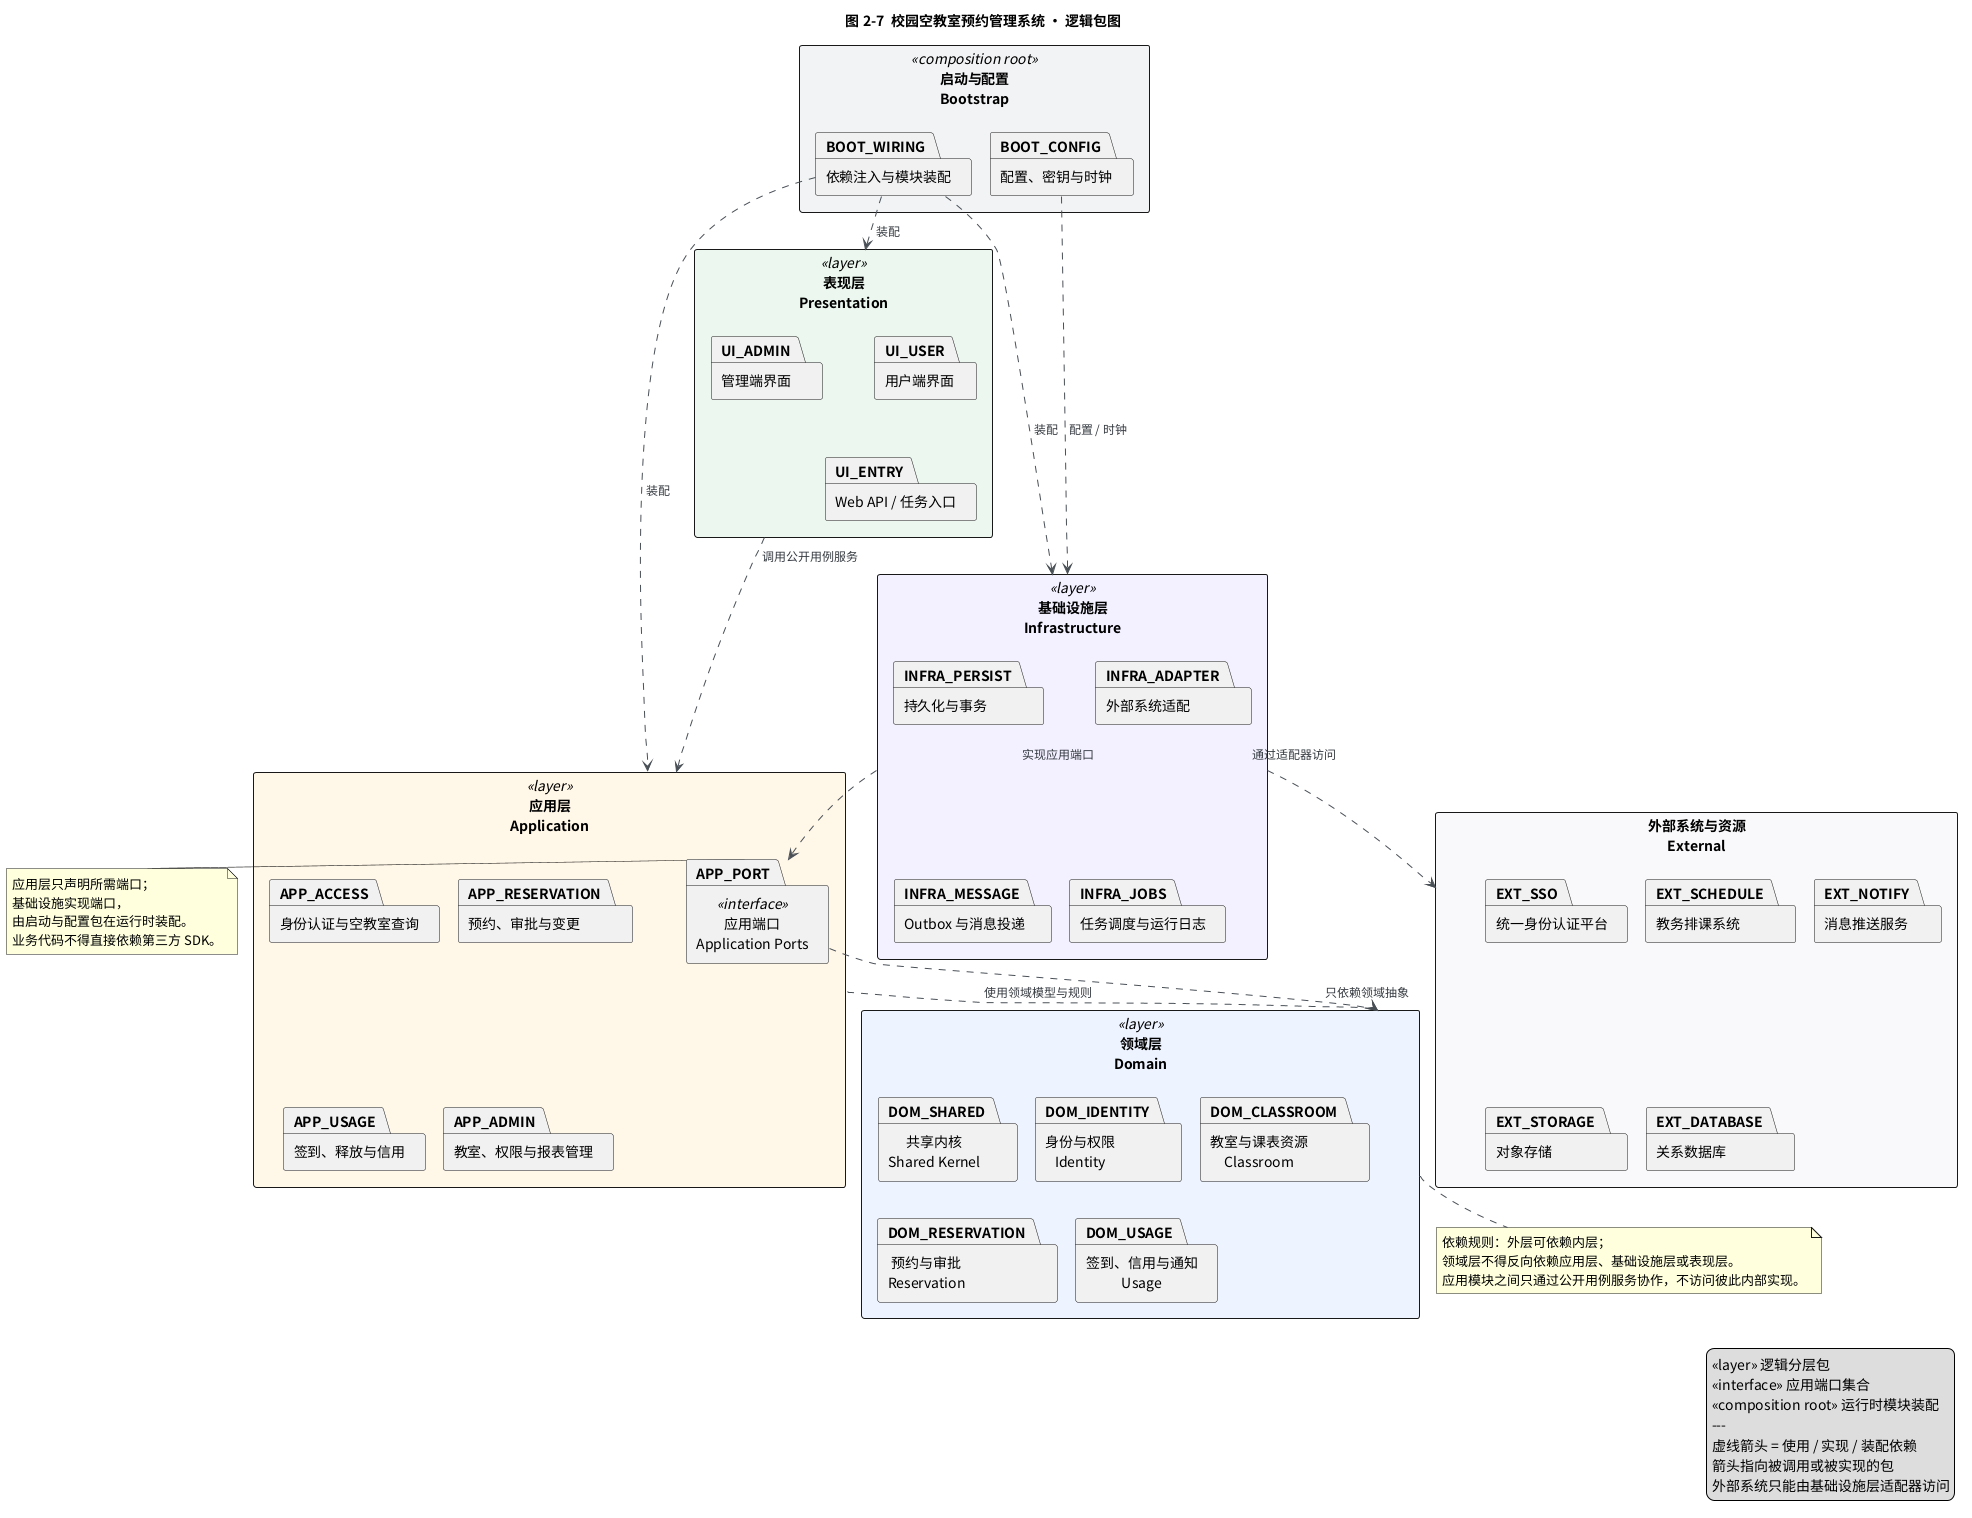

The diagram above was rendered by PlantUML. Its source (embedded in the PNG):
@startuml 包图-校园空教室预约管理系统
!pragma layout smetana
' ============================================================
' 系统分析 · 逻辑包图（Package Diagram）
' 系统：校园空教室预约管理系统（CFRMS）
' 说明：表达包的职责、分层与依赖方向；
'       图中的包是逻辑模块，不对应当前仓库的文档目录。
' ============================================================
title 图 2-7  校园空教室预约管理系统 · 逻辑包图
skinparam defaultFontName "Noto Sans CJK SC"
skinparam shadowing false
skinparam packageStyle rectangle
skinparam nodesep 26
skinparam ranksep 48
skinparam ArrowColor #495057
skinparam ArrowFontColor #343A40
skinparam ArrowFontSize 12
top to bottom direction

package "表现层\nPresentation" as UI <<layer>> #EAF6EE {
  package "用户端界面" as UI_USER
  package "管理端界面" as UI_ADMIN
  package "Web API / 任务入口" as UI_ENTRY
}

package "应用层\nApplication" as APP <<layer>> #FFF6E6 {
  package "身份认证与空教室查询" as APP_ACCESS
  package "预约、审批与变更" as APP_RESERVATION
  package "签到、释放与信用" as APP_USAGE
  package "教室、权限与报表管理" as APP_ADMIN
  package "应用端口\nApplication Ports" as APP_PORT <<interface>>
}

package "领域层\nDomain" as DOMAIN <<layer>> #EDF2FF {
  package "共享内核\nShared Kernel" as DOM_SHARED
  package "身份与权限\nIdentity" as DOM_IDENTITY
  package "教室与课表资源\nClassroom" as DOM_CLASSROOM
  package "预约与审批\nReservation" as DOM_RESERVATION
  package "签到、信用与通知\nUsage" as DOM_USAGE
}

package "基础设施层\nInfrastructure" as INFRA <<layer>> #F3F0FF {
  package "持久化与事务" as INFRA_PERSIST
  package "外部系统适配" as INFRA_ADAPTER
  package "Outbox 与消息投递" as INFRA_MESSAGE
  package "任务调度与运行日志" as INFRA_JOBS
}

package "启动与配置\nBootstrap" as BOOT <<composition root>> #F1F3F5 {
  package "依赖注入与模块装配" as BOOT_WIRING
  package "配置、密钥与时钟" as BOOT_CONFIG
}

package "外部系统与资源\nExternal" as EXT #F8F9FA {
  package "统一身份认证平台" as EXT_SSO
  package "教务排课系统" as EXT_SCHEDULE
  package "消息推送服务" as EXT_NOTIFY
  package "对象存储" as EXT_STORAGE
  package "关系数据库" as EXT_DATABASE
}

' ---------- 分层依赖（子包级细节见设计文档表格） ----------
UI ..> APP : 调用公开用例服务
APP ..> DOMAIN : 使用领域模型与规则
APP_PORT ..> DOMAIN : 只依赖领域抽象
INFRA ..> APP_PORT : 实现应用端口
INFRA ..> EXT : 通过适配器访问

' ---------- 组合根在运行时装配 ----------
BOOT_WIRING ..> UI : 装配
BOOT_WIRING ..> APP : 装配
BOOT_WIRING ..> INFRA : 装配
BOOT_CONFIG ..> INFRA : 配置 / 时钟

note right of APP_PORT
  应用层只声明所需端口；
  基础设施实现端口，
  由启动与配置包在运行时装配。
  业务代码不得直接依赖第三方 SDK。
end note

note bottom of DOMAIN
  依赖规则：外层可依赖内层；
  领域层不得反向依赖应用层、基础设施层或表现层。
  应用模块之间只通过公开用例服务协作，不访问彼此内部实现。
end note

legend right
  «layer» 逻辑分层包
  «interface» 应用端口集合
  «composition root» 运行时模块装配
  ---
  虚线箭头 = 使用 / 实现 / 装配依赖
  箭头指向被调用或被实现的包
  外部系统只能由基础设施层适配器访问
endlegend
@enduml